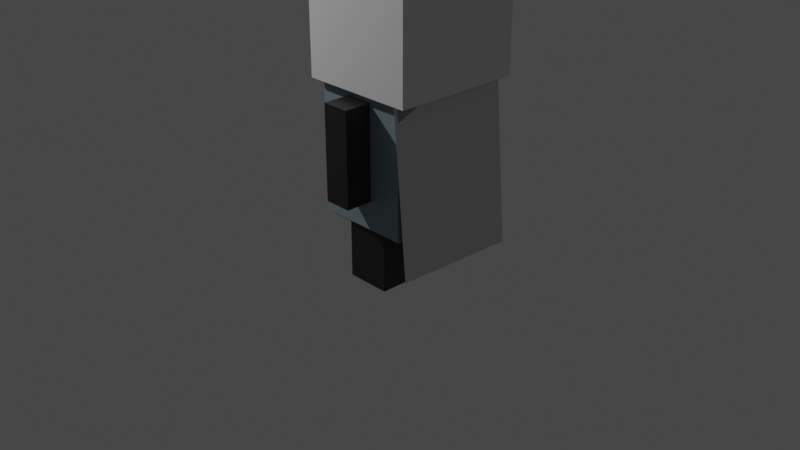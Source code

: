 # Source: Hollow_knigth.blend  (saved by Blender 3.4.6; exported with 4.5.12 LTS)
import bpy
from mathutils import Matrix  # noqa: F401  (used for matrix-valued properties, if any)

bpy.ops.wm.read_factory_settings(use_empty=True)
scene = bpy.context.scene
scene.name = 'Scene'

# ---- collections
col_collection = bpy.data.collections.new('Collection'); scene.collection.children.link(col_collection)

# ---- materials (node trees are filled in below, after node groups)
mat_material = bpy.data.materials.new('Material')
mat_material.alpha_threshold = 0.0
mat_material.use_transparent_shadow = False
mat_material.roughness = 0.5
mat_material.line_color = (0.0, 0.0, 0.0, 1.0)
mat_material_006 = bpy.data.materials.new('Material.006')
mat_material_006.alpha_threshold = 0.0
mat_material_006.use_transparent_shadow = False
mat_material_006.roughness = 0.5
mat_material_006.line_color = (0.0, 0.0, 0.0, 1.0)
mat_material_008 = bpy.data.materials.new('Material.008')
mat_material_008.use_transparent_shadow = False
mat_material_004 = bpy.data.materials.new('Material.004')
mat_material_004.alpha_threshold = 0.0
mat_material_004.use_transparent_shadow = False
mat_material_004.roughness = 0.5
mat_material_004.line_color = (0.0, 0.0, 0.0, 1.0)
mat_material_007 = bpy.data.materials.new('Material.007')
mat_material_007.alpha_threshold = 0.0
mat_material_007.use_transparent_shadow = False
mat_material_007.roughness = 0.5
mat_material_007.line_color = (0.0, 0.0, 0.0, 1.0)
mat_material_001 = bpy.data.materials.new('Material.001')
mat_material_001.alpha_threshold = 0.0
mat_material_001.use_transparent_shadow = False
mat_material_001.roughness = 0.5
mat_material_001.line_color = (0.0, 0.0, 0.0, 1.0)

# ---- material node trees
mat_material.use_nodes = True; mat_material.node_tree.nodes.clear()
_N = mat_material.node_tree.nodes; _L = mat_material.node_tree.links
n0 = _N.new('ShaderNodeOutputMaterial'); n0.name = 'Material Output'; n0.location = (300, 300)
n1 = _N.new('ShaderNodeBsdfPrincipled'); n1.name = 'Principled BSDF'; n1.location = (10, 300)
n1.distribution = 'GGX'
n1.subsurface_method = 'RANDOM_WALK_SKIN'
n1.inputs[0].default_value = (0.01222, 0.01222, 0.01222, 1.0)
n1.inputs[3].default_value = 1.45
n1.inputs[27].default_value = (0.0, 0.0, 0.0, 1.0)
n1.inputs[28].default_value = 1.0
_L.new(n1.outputs[0], n0.inputs[0])
n0.is_active_output = True
mat_material_006.use_nodes = True; mat_material_006.node_tree.nodes.clear()
_N = mat_material_006.node_tree.nodes; _L = mat_material_006.node_tree.links
n0 = _N.new('ShaderNodeOutputMaterial'); n0.name = 'Material Output'; n0.location = (300, 300)
n1 = _N.new('ShaderNodeBsdfPrincipled'); n1.name = 'Principled BSDF'; n1.location = (10, 300)
n1.distribution = 'GGX'
n1.subsurface_method = 'RANDOM_WALK_SKIN'
n1.inputs[0].default_value = (0.01467, 0.01467, 0.01467, 1.0)
n1.inputs[3].default_value = 1.45
n1.inputs[27].default_value = (0.0, 0.0, 0.0, 1.0)
n1.inputs[28].default_value = 1.0
_L.new(n1.outputs[0], n0.inputs[0])
n0.is_active_output = True
mat_material_008.use_nodes = True; mat_material_008.node_tree.nodes.clear()
_N = mat_material_008.node_tree.nodes; _L = mat_material_008.node_tree.links
n0 = _N.new('ShaderNodeBsdfPrincipled'); n0.name = 'BSDF Principista'; n0.location = (10, 300)
n0.distribution = 'GGX'
n0.subsurface_method = 'RANDOM_WALK_SKIN'
n0.inputs[3].default_value = 1.45
n0.inputs[27].default_value = (0.0, 0.0, 0.0, 1.0)
n0.inputs[28].default_value = 1.0
n1 = _N.new('ShaderNodeOutputMaterial'); n1.name = 'Material'; n1.location = (300, 300)
_L.new(n0.outputs[0], n1.inputs[0])
n1.is_active_output = True
mat_material_004.use_nodes = True; mat_material_004.node_tree.nodes.clear()
_N = mat_material_004.node_tree.nodes; _L = mat_material_004.node_tree.links
n0 = _N.new('ShaderNodeOutputMaterial'); n0.name = 'Material Output'; n0.location = (300, 300)
n1 = _N.new('ShaderNodeBsdfPrincipled'); n1.name = 'Principled BSDF'; n1.location = (10, 300)
n1.distribution = 'GGX'
n1.subsurface_method = 'RANDOM_WALK_SKIN'
n1.inputs[0].default_value = (1.0, 1.0, 1.0, 1.0)
n1.inputs[3].default_value = 1.45
n1.inputs[27].default_value = (0.0, 0.0, 0.0, 1.0)
n1.inputs[28].default_value = 1.0
_L.new(n1.outputs[0], n0.inputs[0])
n0.is_active_output = True
mat_material_007.use_nodes = True; mat_material_007.node_tree.nodes.clear()
_N = mat_material_007.node_tree.nodes; _L = mat_material_007.node_tree.links
n0 = _N.new('ShaderNodeOutputMaterial'); n0.name = 'Material Output'; n0.location = (300, 300)
n1 = _N.new('ShaderNodeBsdfPrincipled'); n1.name = 'Principled BSDF'; n1.location = (10, 300)
n1.distribution = 'GGX'
n1.subsurface_method = 'RANDOM_WALK_SKIN'
n1.inputs[0].default_value = (0.2223, 0.2921, 0.3185, 1.0)
n1.inputs[3].default_value = 1.45
n1.inputs[27].default_value = (0.0, 0.0, 0.0, 1.0)
n1.inputs[28].default_value = 1.0
_L.new(n1.outputs[0], n0.inputs[0])
n0.is_active_output = True
mat_material_001.use_nodes = True; mat_material_001.node_tree.nodes.clear()
_N = mat_material_001.node_tree.nodes; _L = mat_material_001.node_tree.links
n0 = _N.new('ShaderNodeOutputMaterial'); n0.name = 'Material Output'; n0.location = (300, 300)
n1 = _N.new('ShaderNodeBsdfPrincipled'); n1.name = 'Principled BSDF'; n1.location = (10, 300)
n1.distribution = 'GGX'
n1.subsurface_method = 'RANDOM_WALK_SKIN'
n1.inputs[0].default_value = (0.6619, 0.6619, 0.6619, 1.0)
n1.inputs[3].default_value = 1.45
n1.inputs[27].default_value = (0.0, 0.0, 0.0, 1.0)
n1.inputs[28].default_value = 1.0
_L.new(n1.outputs[0], n0.inputs[0])
n0.is_active_output = True

# ---- world
world_world = bpy.data.worlds.new('World'); scene.world = world_world
world_world.use_nodes = True; world_world.node_tree.nodes.clear()
_N = world_world.node_tree.nodes; _L = world_world.node_tree.links
n0 = _N.new('ShaderNodeOutputWorld'); n0.name = 'World Output'; n0.location = (300, 300)
n1 = _N.new('ShaderNodeBackground'); n1.name = 'Background'; n1.location = (10, 300)
n1.inputs[0].default_value = (0.05088, 0.05088, 0.05088, 1.0)
_L.new(n1.outputs[0], n0.inputs[0])
n0.is_active_output = True
world_world.color = (0.05088, 0.05088, 0.05088)
world_world.use_sun_shadow = False
world_world.sun_shadow_jitter_overblur = 0.0

# ---- cameras
cam_camera = bpy.data.cameras.new('Camera')
cam_camera.clip_end = 100.0
cam_camera.lens = 48.29
cam_camera.ortho_scale = 7.314

# ---- lights
light_light = bpy.data.lights.new('Light', 'POINT')
light_light.transmission_factor = 0.0
light_light.energy = 1000.0
light_light.shadow_soft_size = 0.1
light_light.shadow_maximum_resolution = 0.006
light_light.use_absolute_resolution = True

# ---- meshes
me_cube_001 = bpy.data.meshes.new('Cube.001')
me_cube_001.from_pydata([(1.0, 1.0, 1.0), (1.0, 1.0, -1.0), (1.0, -1.0, 1.0), (1.0, -1.0, -1.0), (-1.0, 1.0, 1.0), (-1.0, 1.0, -1.0), (-1.0, -1.0, 1.0), (-1.0, -1.0, -1.0)], [], [(0, 4, 6, 2), (3, 2, 6, 7), (7, 6, 4, 5), (5, 1, 3, 7), (1, 0, 2, 3), (5, 4, 0, 1)])
_uv = me_cube_001.uv_layers.new(name='UVMap')
_uv.uv.foreach_set('vector', [0.625, 0.5, 0.875, 0.5, 0.875, 0.75, 0.625, 0.75, 0.375, 0.75, 0.625, 0.75, 0.625, 1.0, 0.375, 1.0, 0.375, 0.0, 0.625, 0.0, 0.625, 0.25, 0.375, 0.25, 0.125, 0.5, 0.375, 0.5, 0.375, 0.75, 0.125, 0.75, 0.375, 0.5, 0.625, 0.5, 0.625, 0.75, 0.375, 0.75, 0.375, 0.25, 0.625, 0.25, 0.625, 0.5, 0.375, 0.5])
me_cube_001.materials.append(mat_material)
me_cube_001.use_mirror_vertex_groups = False
me_cube_001.update()
me_cube_003 = bpy.data.meshes.new('Cube.003')
me_cube_003.from_pydata([(1.0, 1.0, 1.0), (1.0, 1.0, -1.0), (1.0, -1.0, 1.0), (1.0, -1.0, -1.0), (-1.0, 1.0, 1.0), (-1.0, 1.0, -1.0), (-1.06, -1.047, 1.033), (-1.0, -1.0, -1.0)], [], [(0, 4, 6, 2), (3, 2, 6, 7), (7, 6, 4, 5), (5, 1, 3, 7), (1, 0, 2, 3), (5, 4, 0, 1)])
_uv = me_cube_003.uv_layers.new(name='UVMap')
_uv.uv.foreach_set('vector', [0.625, 0.5, 0.875, 0.5, 0.875, 0.75, 0.625, 0.75, 0.375, 0.75, 0.625, 0.75, 0.625, 1.0, 0.375, 1.0, 0.375, 0.0, 0.625, 0.0, 0.625, 0.25, 0.375, 0.25, 0.125, 0.5, 0.375, 0.5, 0.375, 0.75, 0.125, 0.75, 0.375, 0.5, 0.625, 0.5, 0.625, 0.75, 0.375, 0.75, 0.375, 0.25, 0.625, 0.25, 0.625, 0.5, 0.375, 0.5])
me_cube_003.materials.append(mat_material)
me_cube_003.use_mirror_vertex_groups = False
me_cube_003.update()
me_cube_008 = bpy.data.meshes.new('Cube.008')
me_cube_008.from_pydata([(1.0, 1.0, 1.0), (1.0, 1.0, -1.0), (1.0, -1.0, 1.0), (1.0, -1.0, -1.0), (-1.0, 1.0, 1.0), (-1.0, 1.0, -1.0), (-1.0, -1.0, 1.0), (-1.0, -1.0, -1.0)], [], [(0, 4, 6, 2), (3, 2, 6, 7), (7, 6, 4, 5), (5, 1, 3, 7), (1, 0, 2, 3), (5, 4, 0, 1)])
_uv = me_cube_008.uv_layers.new(name='UVMap')
_uv.uv.foreach_set('vector', [0.625, 0.5, 0.875, 0.5, 0.875, 0.75, 0.625, 0.75, 0.375, 0.75, 0.625, 0.75, 0.625, 1.0, 0.375, 1.0, 0.375, 0.0, 0.625, 0.0, 0.625, 0.25, 0.375, 0.25, 0.125, 0.5, 0.375, 0.5, 0.375, 0.75, 0.125, 0.75, 0.375, 0.5, 0.625, 0.5, 0.625, 0.75, 0.375, 0.75, 0.375, 0.25, 0.625, 0.25, 0.625, 0.5, 0.375, 0.5])
me_cube_008.materials.append(mat_material_006)
me_cube_008.use_mirror_vertex_groups = False
me_cube_008.update()
me_cube_009 = bpy.data.meshes.new('Cube.009')
me_cube_009.from_pydata([(1.0, 1.0, 1.0), (1.0, 1.0, -1.0), (1.0, -1.0, 1.0), (1.0, -1.0, -1.0), (-1.0, 1.0, 1.0), (-1.0, 1.0, -1.0), (-1.0, -1.0, 1.0), (-1.0, -1.0, -1.0)], [], [(0, 4, 6, 2), (3, 2, 6, 7), (7, 6, 4, 5), (5, 1, 3, 7), (1, 0, 2, 3), (5, 4, 0, 1)])
_uv = me_cube_009.uv_layers.new(name='UVMap')
_uv.uv.foreach_set('vector', [0.625, 0.5, 0.875, 0.5, 0.875, 0.75, 0.625, 0.75, 0.375, 0.75, 0.625, 0.75, 0.625, 1.0, 0.375, 1.0, 0.375, 0.0, 0.625, 0.0, 0.625, 0.25, 0.375, 0.25, 0.125, 0.5, 0.375, 0.5, 0.375, 0.75, 0.125, 0.75, 0.375, 0.5, 0.625, 0.5, 0.625, 0.75, 0.375, 0.75, 0.375, 0.25, 0.625, 0.25, 0.625, 0.5, 0.375, 0.5])
me_cube_009.materials.append(mat_material_006)
me_cube_009.use_mirror_vertex_groups = False
me_cube_009.update()
me_cube_010 = bpy.data.meshes.new('Cube.010')
me_cube_010.from_pydata([(1.0, 1.0, 1.0), (1.0, 1.0, -1.0), (1.0, -1.0, 1.0), (1.0, -1.0, -1.0), (-1.0, 1.0, 1.0), (-1.0, 1.0, -1.0), (-1.0, -1.0, 1.0), (-1.0, -1.0, -1.0)], [], [(0, 4, 6, 2), (3, 2, 6, 7), (7, 6, 4, 5), (5, 1, 3, 7), (1, 0, 2, 3), (5, 4, 0, 1)])
_uv = me_cube_010.uv_layers.new(name='UVMap')
_uv.uv.foreach_set('vector', [0.625, 0.5, 0.875, 0.5, 0.875, 0.75, 0.625, 0.75, 0.375, 0.75, 0.625, 0.75, 0.625, 1.0, 0.375, 1.0, 0.375, 0.0, 0.625, 0.0, 0.625, 0.25, 0.375, 0.25, 0.125, 0.5, 0.375, 0.5, 0.375, 0.75, 0.125, 0.75, 0.375, 0.5, 0.625, 0.5, 0.625, 0.75, 0.375, 0.75, 0.375, 0.25, 0.625, 0.25, 0.625, 0.5, 0.375, 0.5])
me_cube_010.materials.append(mat_material)
me_cube_010.use_mirror_vertex_groups = False
me_cube_010.update()
me_cubo_005 = bpy.data.meshes.new('Cubo.005')
me_cubo_005.from_pydata([(-1.0, -1.0, -1.0), (-1.0, -1.0, 1.0), (-1.0, 1.0, -1.0), (-1.0, 1.0, 1.0), (1.0, -1.0, -1.0), (1.0, -1.0, 1.0), (1.0, 1.0, -1.0), (1.0, 1.0, 1.0)], [], [(0, 1, 3, 2), (2, 3, 7, 6), (6, 7, 5, 4), (4, 5, 1, 0), (2, 6, 4, 0), (7, 3, 1, 5)])
_uv = me_cubo_005.uv_layers.new(name='MapaUV')
_uv.uv.foreach_set('vector', [0.375, 0.0, 0.625, 0.0, 0.625, 0.25, 0.375, 0.25, 0.375, 0.25, 0.625, 0.25, 0.625, 0.5, 0.375, 0.5, 0.375, 0.5, 0.625, 0.5, 0.625, 0.75, 0.375, 0.75, 0.375, 0.75, 0.625, 0.75, 0.625, 1.0, 0.375, 1.0, 0.125, 0.5, 0.375, 0.5, 0.375, 0.75, 0.125, 0.75, 0.625, 0.5, 0.875, 0.5, 0.875, 0.75, 0.625, 0.75])
me_cubo_005.materials.append(mat_material_008)
me_cubo_005.materials.append(mat_material)
me_cubo_005.update()
me_cube_011 = bpy.data.meshes.new('Cube.011')
me_cube_011.from_pydata([(1.0, 1.0, 1.0), (1.0, 1.0, -1.0), (1.0, -1.0, 1.0), (1.0, -1.0, -1.0), (-1.0, 1.0, 1.0), (-1.0, 1.0, -1.0), (-1.0, -1.0, 1.0), (-1.0, -1.0, -1.0)], [], [(0, 4, 6, 2), (3, 2, 6, 7), (7, 6, 4, 5), (5, 1, 3, 7), (1, 0, 2, 3), (5, 4, 0, 1)])
_uv = me_cube_011.uv_layers.new(name='UVMap')
_uv.uv.foreach_set('vector', [0.625, 0.5, 0.875, 0.5, 0.875, 0.75, 0.625, 0.75, 0.375, 0.75, 0.625, 0.75, 0.625, 1.0, 0.375, 1.0, 0.375, 0.0, 0.625, 0.0, 0.625, 0.25, 0.375, 0.25, 0.125, 0.5, 0.375, 0.5, 0.375, 0.75, 0.125, 0.75, 0.375, 0.5, 0.625, 0.5, 0.625, 0.75, 0.375, 0.75, 0.375, 0.25, 0.625, 0.25, 0.625, 0.5, 0.375, 0.5])
me_cube_011.materials.append(mat_material_004)
me_cube_011.use_mirror_vertex_groups = False
me_cube_011.update()
me_cube_012 = bpy.data.meshes.new('Cube.012')
me_cube_012.from_pydata([(1.0, 1.0, 1.0), (1.0, 1.0, -1.0), (1.0, -1.0, 1.0), (1.0, -1.0, -1.0), (-1.0, 1.0, 1.0), (-1.0, 1.0, -1.0), (-1.0, -1.0, 1.0), (-1.0, -1.0, -1.0)], [], [(0, 4, 6, 2), (3, 2, 6, 7), (7, 6, 4, 5), (5, 1, 3, 7), (1, 0, 2, 3), (5, 4, 0, 1)])
_uv = me_cube_012.uv_layers.new(name='UVMap')
_uv.uv.foreach_set('vector', [0.625, 0.5, 0.875, 0.5, 0.875, 0.75, 0.625, 0.75, 0.375, 0.75, 0.625, 0.75, 0.625, 1.0, 0.375, 1.0, 0.375, 0.0, 0.625, 0.0, 0.625, 0.25, 0.375, 0.25, 0.125, 0.5, 0.375, 0.5, 0.375, 0.75, 0.125, 0.75, 0.375, 0.5, 0.625, 0.5, 0.625, 0.75, 0.375, 0.75, 0.375, 0.25, 0.625, 0.25, 0.625, 0.5, 0.375, 0.5])
me_cube_012.materials.append(mat_material_004)
me_cube_012.use_mirror_vertex_groups = False
me_cube_012.update()
me_cube_014 = bpy.data.meshes.new('Cube.014')
me_cube_014.from_pydata([(1.0, 1.0, 1.0), (1.0, 1.0, -1.0), (1.0, -1.0, 1.0), (1.0, -1.0, -1.0), (-1.0, 1.0, 1.0), (-1.0, 1.0, -1.0), (-1.0, -1.0, 1.0), (-1.0, -1.0, -1.0)], [], [(0, 4, 6, 2), (3, 2, 6, 7), (7, 6, 4, 5), (5, 1, 3, 7), (1, 0, 2, 3), (5, 4, 0, 1)])
_uv = me_cube_014.uv_layers.new(name='UVMap')
_uv.uv.foreach_set('vector', [0.625, 0.5, 0.875, 0.5, 0.875, 0.75, 0.625, 0.75, 0.375, 0.75, 0.625, 0.75, 0.625, 1.0, 0.375, 1.0, 0.375, 0.0, 0.625, 0.0, 0.625, 0.25, 0.375, 0.25, 0.125, 0.5, 0.375, 0.5, 0.375, 0.75, 0.125, 0.75, 0.375, 0.5, 0.625, 0.5, 0.625, 0.75, 0.375, 0.75, 0.375, 0.25, 0.625, 0.25, 0.625, 0.5, 0.375, 0.5])
me_cube_014.materials.append(mat_material_006)
me_cube_014.use_mirror_vertex_groups = False
me_cube_014.update()
me_cube_016 = bpy.data.meshes.new('Cube.016')
me_cube_016.from_pydata([(1.0, 1.0, 1.0), (1.0, 1.0, -1.0), (1.0, -1.0, 1.0), (1.0, -1.0, -1.0), (-1.0, 1.0, 1.0), (-1.0, 1.0, -1.0), (-1.0, -1.0, 1.0), (-1.0, -1.0, -1.0)], [], [(0, 4, 6, 2), (3, 2, 6, 7), (7, 6, 4, 5), (5, 1, 3, 7), (1, 0, 2, 3), (5, 4, 0, 1)])
_uv = me_cube_016.uv_layers.new(name='UVMap')
_uv.uv.foreach_set('vector', [0.625, 0.5, 0.875, 0.5, 0.875, 0.75, 0.625, 0.75, 0.375, 0.75, 0.625, 0.75, 0.625, 1.0, 0.375, 1.0, 0.375, 0.0, 0.625, 0.0, 0.625, 0.25, 0.375, 0.25, 0.125, 0.5, 0.375, 0.5, 0.375, 0.75, 0.125, 0.75, 0.375, 0.5, 0.625, 0.5, 0.625, 0.75, 0.375, 0.75, 0.375, 0.25, 0.625, 0.25, 0.625, 0.5, 0.375, 0.5])
me_cube_016.materials.append(mat_material_007)
me_cube_016.use_mirror_vertex_groups = False
me_cube_016.update()
me_cubo_009 = bpy.data.meshes.new('Cubo.009')
me_cubo_009.from_pydata([(-0.3018, -0.2286, -0.00744), (-0.3018, -0.2286, 0.00744), (-0.3018, 0.2286, -0.00744), (-0.3018, 0.2286, 0.00744), (0.3018, -0.2286, -0.00744), (0.3018, -0.2286, 0.00744), (0.3018, 0.2286, -0.00744), (0.3018, 0.2286, 0.00744)], [], [(0, 1, 3, 2), (2, 3, 7, 6), (6, 7, 5, 4), (4, 5, 1, 0), (2, 6, 4, 0), (7, 3, 1, 5)])
_uv = me_cubo_009.uv_layers.new(name='MapaUV')
_uv.uv.foreach_set('vector', [0.375, 0.0, 0.625, 0.0, 0.625, 0.25, 0.375, 0.25, 0.375, 0.25, 0.625, 0.25, 0.625, 0.5, 0.375, 0.5, 0.375, 0.5, 0.625, 0.5, 0.625, 0.75, 0.375, 0.75, 0.375, 0.75, 0.625, 0.75, 0.625, 1.0, 0.375, 1.0, 0.125, 0.5, 0.375, 0.5, 0.375, 0.75, 0.125, 0.75, 0.625, 0.5, 0.875, 0.5, 0.875, 0.75, 0.625, 0.75])
me_cubo_009.materials.append(mat_material_006)
me_cubo_009.update()
me_plano = bpy.data.meshes.new('Plano')
me_plano.from_pydata([(-1.0, -1.0, 0.0), (1.0, -1.0, 0.0), (-1.0, 1.0, 0.0), (1.0, 1.0, 0.0)], [], [(0, 1, 3, 2)])
_uv = me_plano.uv_layers.new(name='MapaUV')
_uv.uv.foreach_set('vector', [0.0, 0.0, 1.0, 0.0, 1.0, 1.0, 0.0, 1.0])
me_plano.materials.append(mat_material_001)
me_plano.update()

# ---- objects
ob_light = bpy.data.objects.new('Light', light_light)
ob_camera = bpy.data.objects.new('Camera', cam_camera)
ob_pierna_der = bpy.data.objects.new('pierna der', me_cube_001)
ob_torso = bpy.data.objects.new('torso', me_cube_003)
ob_brazo_izq = bpy.data.objects.new('brazo izq', me_cube_008)
ob_brazo_izq_001 = bpy.data.objects.new('brazo izq.001', me_cube_009)
ob_pierna_izq = bpy.data.objects.new('pierna izq', me_cube_010)
ob_cabeza = bpy.data.objects.new('cabeza', me_cubo_005)
ob_anetna = bpy.data.objects.new('anetna', me_cube_011)
ob_antena = bpy.data.objects.new('antena', me_cube_012)
ob_brazo_izq_005 = bpy.data.objects.new('brazo izq.005', me_cube_014)
ob_brazo_izq_004 = bpy.data.objects.new('brazo izq.004', me_cube_014)
ob_capacuerpo = bpy.data.objects.new('capacuerpo', me_cube_016)
ob_cubo_003 = bpy.data.objects.new('Cubo.003', me_cubo_009)
ob_plano = bpy.data.objects.new('Plano', me_plano)

# ---- transforms, parenting, visibility, modifiers, constraints
ob_light.location = (-4.43, -3.831, 6.169)
ob_light.rotation_euler = (0.6503, 0.05522, 1.866)
ob_light.lock_rotations_4d = False
ob_light.empty_display_type = 'ARROWS'
ob_light.color = (0.0, 0.0, 0.0, 0.0)
ob_light.lineart.crease_threshold = 0.0
ob_camera.location = (7.359, -6.926, 4.958)
ob_camera.rotation_euler = (1.109, 0.0, 0.8149)
ob_camera.lock_rotations_4d = False
ob_camera.empty_display_type = 'ARROWS'
ob_camera.color = (0.0, 0.0, 0.0, 0.0)
ob_camera.display_type = 'WIRE'
ob_camera.lineart.crease_threshold = 0.0
ob_pierna_der.parent = ob_torso
ob_pierna_der.matrix_parent_inverse = Matrix(((2.222, -0.0, 0.0, 0.0551), (-0.0, 1.754, -0.0, -0.5859), (0.0, 0.0, 1.22, -1.946), (-0.0, 0.0, -0.0, 1.0)))
ob_pierna_der.location = (0.01115, 0.6187, 0.4874)
ob_pierna_der.scale = (0.23, 0.2, 0.3)
ob_pierna_der.lock_rotations_4d = False
ob_pierna_der.empty_display_type = 'ARROWS'
ob_pierna_der.lineart.crease_threshold = 0.0
ob_torso.location = (0.5981, -0.4451, 1.289)
ob_torso.scale = (0.45, 0.57, 0.82)
ob_torso.lock_rotations_4d = False
ob_torso.empty_display_type = 'ARROWS'
ob_torso.lineart.crease_threshold = 0.0
ob_brazo_izq.parent = ob_torso
ob_brazo_izq.matrix_parent_inverse = Matrix(((1.053, -0.0, 0.0, 0.1807), (-0.0, 1.053, -0.0, -2.026), (0.0, 0.0, 1.053, -0.7749), (-0.0, 0.0, -0.0, 1.0)))
ob_brazo_izq.location = (-0.1864, 3.101, 0.7044)
ob_brazo_izq.scale = (0.3, 0.25, 0.55)
ob_brazo_izq.lock_rotations_4d = False
ob_brazo_izq.empty_display_type = 'ARROWS'
ob_brazo_izq.lineart.crease_threshold = 0.0
ob_brazo_izq_001.parent = ob_torso
ob_brazo_izq_001.matrix_parent_inverse = Matrix(((1.053, -0.0, 0.0, 0.1807), (-0.0, 1.053, -0.0, -2.026), (0.0, 0.0, 1.053, -0.7749), (-0.0, 0.0, -0.0, 1.0)))
ob_brazo_izq_001.location = (-0.1864, 0.7164, 0.7044)
ob_brazo_izq_001.scale = (0.3, 0.25, 0.55)
ob_brazo_izq_001.lock_rotations_4d = False
ob_brazo_izq_001.empty_display_type = 'ARROWS'
ob_brazo_izq_001.lineart.crease_threshold = 0.0
ob_pierna_izq.parent = ob_torso
ob_pierna_izq.matrix_parent_inverse = Matrix(((2.222, -0.0, 0.0, 0.0551), (-0.0, 1.754, -0.0, -0.5859), (0.0, 0.0, 1.22, -1.946), (-0.0, 0.0, -0.0, 1.0)))
ob_pierna_izq.location = (0.01115, -0.02652, 0.4874)
ob_pierna_izq.scale = (0.23, 0.2, 0.3)
ob_pierna_izq.lock_rotations_4d = False
ob_pierna_izq.empty_display_type = 'ARROWS'
ob_pierna_izq.lineart.crease_threshold = 0.0
ob_cabeza.parent = ob_torso
ob_cabeza.matrix_parent_inverse = Matrix(((2.222, -0.0, 0.0, 0.1052), (-0.0, 1.754, -0.0, -0.5256), (0.0, 0.0, 1.22, -1.737), (-0.0, 0.0, -0.0, 1.0)))
ob_cabeza.location = (-0.01805, 0.2996, 2.592)
ob_cabeza.scale = (0.6, 0.67, 0.64)
ob_anetna.parent = ob_torso
ob_anetna.matrix_parent_inverse = Matrix(((1.053, -0.0, 0.0, 0.1807), (-0.0, 1.053, -0.0, -2.026), (0.0, 0.0, 1.053, -0.7749), (-0.0, 0.0, -0.0, 1.0)))
ob_anetna.location = (-0.1724, 2.73, 3.117)
ob_anetna.scale = (0.3, 0.25, 0.55)
ob_anetna.lock_rotations_4d = False
ob_anetna.empty_display_type = 'ARROWS'
ob_anetna.lineart.crease_threshold = 0.0
ob_antena.parent = ob_torso
ob_antena.matrix_parent_inverse = Matrix(((1.053, -0.0, 0.0, 0.1807), (-0.0, 1.053, -0.0, -2.026), (0.0, 0.0, 1.053, -0.7749), (-0.0, 0.0, -0.0, 1.0)))
ob_antena.location = (0.0774, 1.089, 3.085)
ob_antena.scale = (0.3, 0.25, 0.55)
ob_antena.lock_rotations_4d = False
ob_antena.empty_display_type = 'ARROWS'
ob_antena.lineart.crease_threshold = 0.0
ob_brazo_izq_005.parent = ob_cabeza
ob_brazo_izq_005.matrix_parent_inverse = Matrix(((1.667, -0.0, 0.0, 0.03007), (-0.0, 1.493, -0.0, -0.4472), (0.0, 0.0, 1.562, -4.05), (-0.0, 0.0, -0.0, 1.0)))
ob_brazo_izq_005.location = (-0.322, 0.6814, 2.565)
ob_brazo_izq_005.scale = (0.3, 0.17, 0.22)
ob_brazo_izq_005.lock_rotations_4d = False
ob_brazo_izq_005.empty_display_type = 'ARROWS'
ob_brazo_izq_005.lineart.crease_threshold = 0.0
ob_brazo_izq_004.parent = ob_cabeza
ob_brazo_izq_004.matrix_parent_inverse = Matrix(((1.667, -0.0, 0.0, 0.03007), (-0.0, 1.493, -0.0, -0.4472), (0.0, 0.0, 1.562, -4.05), (-0.0, 0.0, -0.0, 1.0)))
ob_brazo_izq_004.location = (-0.3504, 0.04237, 2.575)
ob_brazo_izq_004.scale = (0.3, 0.17, 0.22)
ob_brazo_izq_004.lock_rotations_4d = False
ob_brazo_izq_004.empty_display_type = 'ARROWS'
ob_brazo_izq_004.lineart.crease_threshold = 0.0
ob_capacuerpo.parent = ob_torso
ob_capacuerpo.matrix_parent_inverse = Matrix(((2.222, -0.0, 0.0, 0.0551), (-0.0, 1.754, -0.0, -0.5859), (0.0, 0.0, 1.22, -1.946), (-0.0, 0.0, -0.0, 1.0)))
ob_capacuerpo.location = (-0.01433, 0.3247, 1.622)
ob_capacuerpo.scale = (0.49, 0.59, 0.82)
ob_capacuerpo.lock_rotations_4d = False
ob_capacuerpo.empty_display_type = 'ARROWS'
ob_capacuerpo.lineart.crease_threshold = 0.0
ob_cubo_003.parent = ob_torso
ob_cubo_003.matrix_parent_inverse = Matrix(((2.222, -0.0, 0.0, 0.0551), (-0.0, 1.754, -0.0, -0.5859), (0.0, 0.0, 1.22, -1.946), (-0.0, 0.0, -0.0, 1.0)))
ob_cubo_003.location = (-0.5426, 0.3029, 1.036)
ob_cubo_003.rotation_euler = (1.571, -0.0, -1.571)
ob_cubo_003.scale = (0.76, 0.95, 1.0)
ob_plano.parent = ob_torso
ob_plano.matrix_parent_inverse = Matrix(((2.222, -0.0, 0.0, 0.0551), (-0.0, 1.754, -0.0, -0.5859), (0.0, 0.0, 1.22, -1.946), (-0.0, 0.0, -0.0, 1.0)))
ob_plano.location = (0.5624, 0.3242, 1.279)
ob_plano.rotation_euler = (0.01818, 1.478, -0.02216)
ob_plano.scale = (0.82, 0.63, 0.87)

# ---- collection membership
col_collection.objects.link(ob_light)
col_collection.objects.link(ob_camera)
col_collection.objects.link(ob_pierna_der)
col_collection.objects.link(ob_torso)
col_collection.objects.link(ob_brazo_izq)
col_collection.objects.link(ob_brazo_izq_001)
col_collection.objects.link(ob_pierna_izq)
col_collection.objects.link(ob_cabeza)
col_collection.objects.link(ob_anetna)
col_collection.objects.link(ob_antena)
col_collection.objects.link(ob_brazo_izq_005)
col_collection.objects.link(ob_brazo_izq_004)
col_collection.objects.link(ob_capacuerpo)
col_collection.objects.link(ob_cubo_003)
col_collection.objects.link(ob_plano)

# ---- scene / render settings (as saved in the file)
scene.camera = ob_camera
scene.frame_start = 1; scene.frame_end = 250; scene.frame_set(187)
scene.render.engine = 'BLENDER_EEVEE_NEXT'
scene.cycles.sampling_pattern = 'TABULATED_SOBOL'
scene.cycles.use_light_tree = False
scene.view_settings.view_transform = 'Filmic'
bpy.context.view_layer.update()
